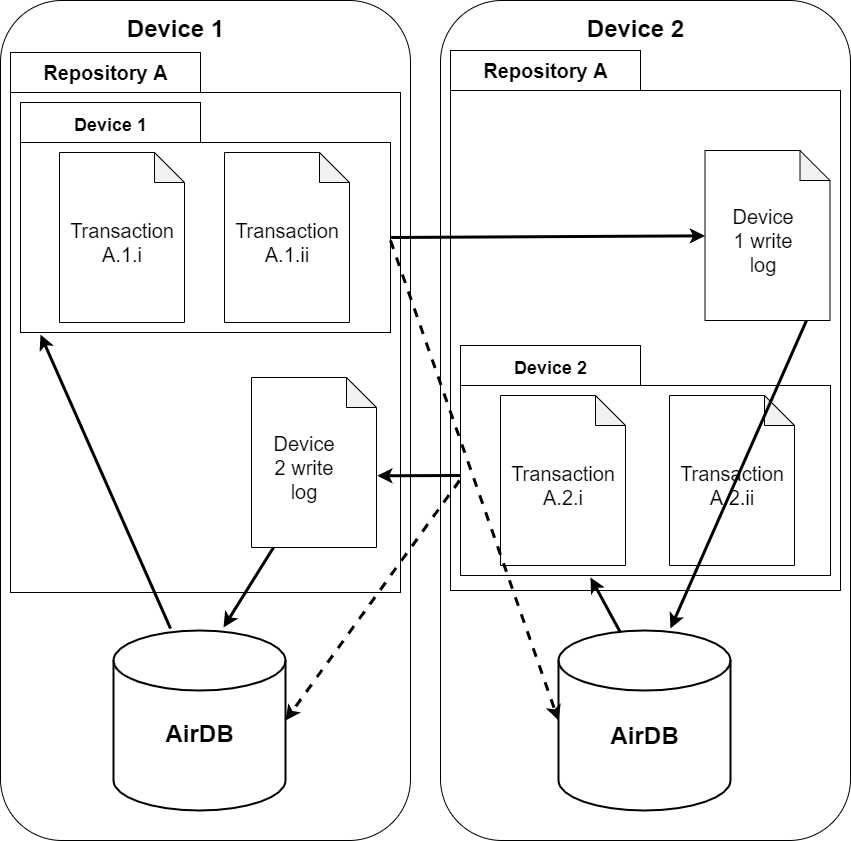

The diagram above was exported from draw.io. Its source (the exported page's mxGraphModel, read from the mxfile embedded in the PNG):
<mxGraphModel dx="1422" dy="832" grid="1" gridSize="10" guides="1" tooltips="1" connect="1" arrows="1" fold="1" page="1" pageScale="1" pageWidth="850" pageHeight="1100" math="0" shadow="0">
  <root>
    <mxCell id="0" />
    <mxCell id="1" parent="0" />
    <mxCell id="ivQHPIaiyoFHZo9Wu9Oc-6" value="" style="rounded=1;whiteSpace=wrap;html=1;" vertex="1" parent="1">
      <mxGeometry width="410" height="840" as="geometry" />
    </mxCell>
    <mxCell id="ivQHPIaiyoFHZo9Wu9Oc-7" value="" style="rounded=1;whiteSpace=wrap;html=1;" vertex="1" parent="1">
      <mxGeometry x="440" width="410" height="840" as="geometry" />
    </mxCell>
    <mxCell id="ivQHPIaiyoFHZo9Wu9Oc-8" value="Device 2" style="text;strokeColor=none;fillColor=none;html=1;fontSize=24;fontStyle=1;verticalAlign=middle;align=center;" vertex="1" parent="1">
      <mxGeometry x="540" y="8" width="190" height="40" as="geometry" />
    </mxCell>
    <mxCell id="ivQHPIaiyoFHZo9Wu9Oc-9" value="Device 1" style="text;strokeColor=none;fillColor=none;html=1;fontSize=24;fontStyle=1;verticalAlign=middle;align=center;" vertex="1" parent="1">
      <mxGeometry x="80" y="8" width="190" height="40" as="geometry" />
    </mxCell>
    <mxCell id="ivQHPIaiyoFHZo9Wu9Oc-11" value="" style="rounded=0;whiteSpace=wrap;html=1;" vertex="1" parent="1">
      <mxGeometry x="10" y="92" width="390" height="500" as="geometry" />
    </mxCell>
    <mxCell id="ivQHPIaiyoFHZo9Wu9Oc-12" value="" style="rounded=0;whiteSpace=wrap;html=1;" vertex="1" parent="1">
      <mxGeometry x="10" y="52" width="190" height="40" as="geometry" />
    </mxCell>
    <mxCell id="ivQHPIaiyoFHZo9Wu9Oc-14" value="Repository A" style="text;strokeColor=none;fillColor=none;html=1;fontSize=20;fontStyle=1;verticalAlign=middle;align=center;" vertex="1" parent="1">
      <mxGeometry x="10" y="52" width="190" height="40" as="geometry" />
    </mxCell>
    <mxCell id="ivQHPIaiyoFHZo9Wu9Oc-15" value="" style="rounded=0;whiteSpace=wrap;html=1;" vertex="1" parent="1">
      <mxGeometry x="450" y="90" width="390" height="500" as="geometry" />
    </mxCell>
    <mxCell id="ivQHPIaiyoFHZo9Wu9Oc-16" value="" style="rounded=0;whiteSpace=wrap;html=1;" vertex="1" parent="1">
      <mxGeometry x="450" y="50" width="190" height="40" as="geometry" />
    </mxCell>
    <mxCell id="ivQHPIaiyoFHZo9Wu9Oc-17" value="Repository A" style="text;strokeColor=none;fillColor=none;html=1;fontSize=20;fontStyle=1;verticalAlign=middle;align=center;" vertex="1" parent="1">
      <mxGeometry x="450" y="50" width="190" height="40" as="geometry" />
    </mxCell>
    <mxCell id="ivQHPIaiyoFHZo9Wu9Oc-18" value="" style="rounded=0;whiteSpace=wrap;html=1;fontSize=20;" vertex="1" parent="1">
      <mxGeometry x="20" y="102" width="180" height="40" as="geometry" />
    </mxCell>
    <mxCell id="ivQHPIaiyoFHZo9Wu9Oc-20" value="" style="rounded=0;whiteSpace=wrap;html=1;fontSize=20;" vertex="1" parent="1">
      <mxGeometry x="20" y="142" width="370" height="190" as="geometry" />
    </mxCell>
    <mxCell id="ivQHPIaiyoFHZo9Wu9Oc-21" value="&lt;font style=&quot;font-size: 18px&quot;&gt;Device 1&lt;/font&gt;" style="text;strokeColor=none;fillColor=none;html=1;fontSize=24;fontStyle=1;verticalAlign=middle;align=center;" vertex="1" parent="1">
      <mxGeometry x="20" y="102" width="180" height="40" as="geometry" />
    </mxCell>
    <mxCell id="ivQHPIaiyoFHZo9Wu9Oc-23" value="" style="rounded=0;whiteSpace=wrap;html=1;fontSize=20;" vertex="1" parent="1">
      <mxGeometry x="460" y="345" width="180" height="40" as="geometry" />
    </mxCell>
    <mxCell id="ivQHPIaiyoFHZo9Wu9Oc-24" value="" style="rounded=0;whiteSpace=wrap;html=1;fontSize=20;" vertex="1" parent="1">
      <mxGeometry x="460" y="385" width="370" height="190" as="geometry" />
    </mxCell>
    <mxCell id="ivQHPIaiyoFHZo9Wu9Oc-25" value="&lt;font style=&quot;font-size: 18px&quot;&gt;Device 2&lt;/font&gt;" style="text;strokeColor=none;fillColor=none;html=1;fontSize=24;fontStyle=1;verticalAlign=middle;align=center;" vertex="1" parent="1">
      <mxGeometry x="460" y="345" width="180" height="40" as="geometry" />
    </mxCell>
    <mxCell id="ivQHPIaiyoFHZo9Wu9Oc-26" value="" style="endArrow=classic;html=1;fontSize=20;entryX=1.038;entryY=0.59;entryDx=0;entryDy=0;entryPerimeter=0;strokeWidth=3;" edge="1" parent="1">
      <mxGeometry width="50" height="50" relative="1" as="geometry">
        <mxPoint x="460" y="475" as="sourcePoint" />
        <mxPoint x="376.75" y="475.29999999999995" as="targetPoint" />
      </mxGeometry>
    </mxCell>
    <mxCell id="ivQHPIaiyoFHZo9Wu9Oc-32" value="" style="endArrow=classic;html=1;fontSize=20;exitX=1;exitY=0.5;exitDx=0;exitDy=0;strokeWidth=3;" edge="1" parent="1" source="ivQHPIaiyoFHZo9Wu9Oc-20" target="ivQHPIaiyoFHZo9Wu9Oc-29">
      <mxGeometry width="50" height="50" relative="1" as="geometry">
        <mxPoint x="400" y="420" as="sourcePoint" />
        <mxPoint x="450" y="370" as="targetPoint" />
      </mxGeometry>
    </mxCell>
    <mxCell id="ivQHPIaiyoFHZo9Wu9Oc-35" value="" style="shape=note;whiteSpace=wrap;html=1;backgroundOutline=1;darkOpacity=0.05;fontSize=20;" vertex="1" parent="1">
      <mxGeometry x="59" y="152" width="125" height="170" as="geometry" />
    </mxCell>
    <mxCell id="ivQHPIaiyoFHZo9Wu9Oc-36" value="Transaction A.1.i" style="text;html=1;strokeColor=none;fillColor=none;align=center;verticalAlign=middle;whiteSpace=wrap;rounded=0;fontSize=20;" vertex="1" parent="1">
      <mxGeometry x="101.5" y="232" width="40" height="20" as="geometry" />
    </mxCell>
    <mxCell id="ivQHPIaiyoFHZo9Wu9Oc-40" value="" style="shape=note;whiteSpace=wrap;html=1;backgroundOutline=1;darkOpacity=0.05;fontSize=20;" vertex="1" parent="1">
      <mxGeometry x="224" y="152" width="125" height="170" as="geometry" />
    </mxCell>
    <mxCell id="ivQHPIaiyoFHZo9Wu9Oc-41" value="Transaction A.1.ii" style="text;html=1;strokeColor=none;fillColor=none;align=center;verticalAlign=middle;whiteSpace=wrap;rounded=0;fontSize=20;" vertex="1" parent="1">
      <mxGeometry x="266.5" y="232" width="40" height="20" as="geometry" />
    </mxCell>
    <mxCell id="ivQHPIaiyoFHZo9Wu9Oc-42" value="" style="shape=note;whiteSpace=wrap;html=1;backgroundOutline=1;darkOpacity=0.05;fontSize=20;" vertex="1" parent="1">
      <mxGeometry x="500" y="395" width="125" height="170" as="geometry" />
    </mxCell>
    <mxCell id="ivQHPIaiyoFHZo9Wu9Oc-43" value="Transaction A.2.i" style="text;html=1;strokeColor=none;fillColor=none;align=center;verticalAlign=middle;whiteSpace=wrap;rounded=0;fontSize=20;" vertex="1" parent="1">
      <mxGeometry x="542.5" y="475" width="40" height="20" as="geometry" />
    </mxCell>
    <mxCell id="ivQHPIaiyoFHZo9Wu9Oc-44" value="" style="shape=note;whiteSpace=wrap;html=1;backgroundOutline=1;darkOpacity=0.05;fontSize=20;" vertex="1" parent="1">
      <mxGeometry x="669" y="395" width="125" height="170" as="geometry" />
    </mxCell>
    <mxCell id="ivQHPIaiyoFHZo9Wu9Oc-45" value="Transaction A.2.ii" style="text;html=1;strokeColor=none;fillColor=none;align=center;verticalAlign=middle;whiteSpace=wrap;rounded=0;fontSize=20;" vertex="1" parent="1">
      <mxGeometry x="711.5" y="475" width="40" height="20" as="geometry" />
    </mxCell>
    <mxCell id="ivQHPIaiyoFHZo9Wu9Oc-46" value="" style="strokeWidth=2;html=1;shape=mxgraph.flowchart.database;whiteSpace=wrap;fontSize=20;" vertex="1" parent="1">
      <mxGeometry x="113" y="630" width="172" height="180" as="geometry" />
    </mxCell>
    <mxCell id="ivQHPIaiyoFHZo9Wu9Oc-47" value="" style="strokeWidth=2;html=1;shape=mxgraph.flowchart.database;whiteSpace=wrap;fontSize=20;" vertex="1" parent="1">
      <mxGeometry x="558" y="630" width="172" height="180" as="geometry" />
    </mxCell>
    <mxCell id="ivQHPIaiyoFHZo9Wu9Oc-48" value="" style="endArrow=classic;html=1;fontSize=20;exitX=0.152;exitY=1;exitDx=0;exitDy=0;exitPerimeter=0;strokeWidth=3;" edge="1" parent="1">
      <mxGeometry width="50" height="50" relative="1" as="geometry">
        <mxPoint x="273" y="547" as="sourcePoint" />
        <mxPoint x="223" y="627" as="targetPoint" />
      </mxGeometry>
    </mxCell>
    <mxCell id="ivQHPIaiyoFHZo9Wu9Oc-49" value="" style="endArrow=classic;html=1;strokeWidth=3;fontSize=20;exitX=0.812;exitY=1;exitDx=0;exitDy=0;exitPerimeter=0;" edge="1" parent="1" source="ivQHPIaiyoFHZo9Wu9Oc-29">
      <mxGeometry width="50" height="50" relative="1" as="geometry">
        <mxPoint x="710" y="340" as="sourcePoint" />
        <mxPoint x="670" y="628" as="targetPoint" />
      </mxGeometry>
    </mxCell>
    <mxCell id="ivQHPIaiyoFHZo9Wu9Oc-50" value="" style="endArrow=classic;html=1;strokeWidth=3;fontSize=20;entryX=0.054;entryY=1.011;entryDx=0;entryDy=0;entryPerimeter=0;" edge="1" parent="1" target="ivQHPIaiyoFHZo9Wu9Oc-20">
      <mxGeometry width="50" height="50" relative="1" as="geometry">
        <mxPoint x="170" y="628" as="sourcePoint" />
        <mxPoint x="420" y="390" as="targetPoint" />
      </mxGeometry>
    </mxCell>
    <mxCell id="ivQHPIaiyoFHZo9Wu9Oc-51" value="" style="endArrow=classic;html=1;strokeWidth=3;fontSize=20;exitX=0.36;exitY=0.011;exitDx=0;exitDy=0;exitPerimeter=0;" edge="1" parent="1" source="ivQHPIaiyoFHZo9Wu9Oc-47">
      <mxGeometry width="50" height="50" relative="1" as="geometry">
        <mxPoint x="400" y="440" as="sourcePoint" />
        <mxPoint x="590" y="577" as="targetPoint" />
      </mxGeometry>
    </mxCell>
    <mxCell id="ivQHPIaiyoFHZo9Wu9Oc-52" value="AirDB" style="text;strokeColor=none;fillColor=none;html=1;fontSize=24;fontStyle=1;verticalAlign=middle;align=center;" vertex="1" parent="1">
      <mxGeometry x="149" y="713" width="100" height="40" as="geometry" />
    </mxCell>
    <mxCell id="ivQHPIaiyoFHZo9Wu9Oc-53" value="AirDB" style="text;strokeColor=none;fillColor=none;html=1;fontSize=24;fontStyle=1;verticalAlign=middle;align=center;" vertex="1" parent="1">
      <mxGeometry x="594" y="715" width="100" height="40" as="geometry" />
    </mxCell>
    <mxCell id="ivQHPIaiyoFHZo9Wu9Oc-54" value="" style="group" vertex="1" connectable="0" parent="1">
      <mxGeometry x="251" y="377" width="125" height="170" as="geometry" />
    </mxCell>
    <mxCell id="ivQHPIaiyoFHZo9Wu9Oc-27" value="" style="shape=note;whiteSpace=wrap;html=1;backgroundOutline=1;darkOpacity=0.05;fontSize=20;" vertex="1" parent="ivQHPIaiyoFHZo9Wu9Oc-54">
      <mxGeometry width="125" height="170" as="geometry" />
    </mxCell>
    <mxCell id="ivQHPIaiyoFHZo9Wu9Oc-28" value="Device 2 write log" style="text;html=1;strokeColor=none;fillColor=none;align=center;verticalAlign=middle;whiteSpace=wrap;rounded=0;fontSize=20;" vertex="1" parent="ivQHPIaiyoFHZo9Wu9Oc-54">
      <mxGeometry x="33" y="80" width="40" height="20" as="geometry" />
    </mxCell>
    <mxCell id="ivQHPIaiyoFHZo9Wu9Oc-55" value="" style="group" vertex="1" connectable="0" parent="1">
      <mxGeometry x="704.5" y="150" width="125" height="170" as="geometry" />
    </mxCell>
    <mxCell id="ivQHPIaiyoFHZo9Wu9Oc-29" value="" style="shape=note;whiteSpace=wrap;html=1;backgroundOutline=1;darkOpacity=0.05;fontSize=20;" vertex="1" parent="ivQHPIaiyoFHZo9Wu9Oc-55">
      <mxGeometry width="125" height="170" as="geometry" />
    </mxCell>
    <mxCell id="ivQHPIaiyoFHZo9Wu9Oc-30" value="Device 1 write log" style="text;html=1;strokeColor=none;fillColor=none;align=center;verticalAlign=middle;whiteSpace=wrap;rounded=0;fontSize=20;" vertex="1" parent="ivQHPIaiyoFHZo9Wu9Oc-55">
      <mxGeometry x="38" y="80" width="40" height="20" as="geometry" />
    </mxCell>
    <mxCell id="ivQHPIaiyoFHZo9Wu9Oc-59" value="" style="endArrow=classic;html=1;strokeWidth=3;fontSize=20;entryX=1;entryY=0.5;entryDx=0;entryDy=0;entryPerimeter=0;dashed=1;" edge="1" parent="1" target="ivQHPIaiyoFHZo9Wu9Oc-46">
      <mxGeometry width="50" height="50" relative="1" as="geometry">
        <mxPoint x="459" y="480" as="sourcePoint" />
        <mxPoint x="450" y="390" as="targetPoint" />
      </mxGeometry>
    </mxCell>
    <mxCell id="ivQHPIaiyoFHZo9Wu9Oc-61" value="" style="endArrow=classic;html=1;dashed=1;strokeWidth=3;fontSize=20;entryX=0;entryY=0.5;entryDx=0;entryDy=0;entryPerimeter=0;" edge="1" parent="1" target="ivQHPIaiyoFHZo9Wu9Oc-47">
      <mxGeometry width="50" height="50" relative="1" as="geometry">
        <mxPoint x="390" y="240" as="sourcePoint" />
        <mxPoint x="450" y="390" as="targetPoint" />
      </mxGeometry>
    </mxCell>
  </root>
</mxGraphModel>